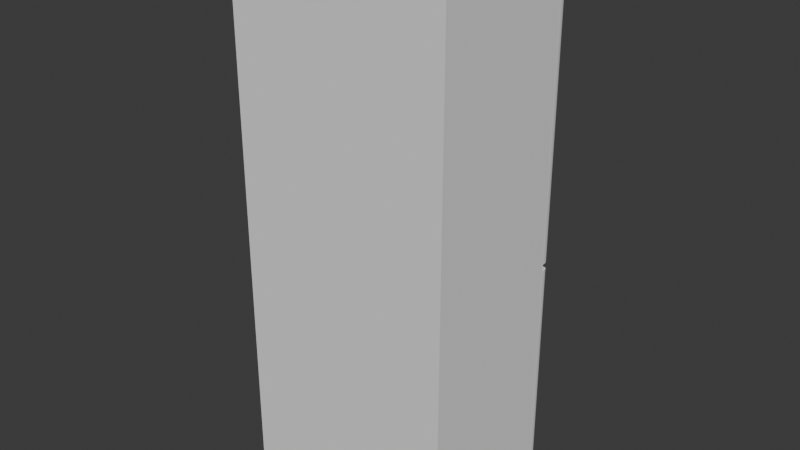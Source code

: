 # Source: fridge.blend  (saved by Blender 4.0.36; exported with 4.5.12 LTS)
import bpy
from mathutils import Matrix  # noqa: F401  (used for matrix-valued properties, if any)

bpy.ops.wm.read_factory_settings(use_empty=True)
scene = bpy.context.scene
scene.name = 'Scene'

# ---- collections
col_collection = bpy.data.collections.new('Collection'); scene.collection.children.link(col_collection)

# ---- node groups
ng_auto_smooth = bpy.data.node_groups.new('Auto Smooth', 'GeometryNodeTree')
_s = ng_auto_smooth.interface.new_socket(name='Geometry', in_out='OUTPUT', socket_type='NodeSocketGeometry')
_s = ng_auto_smooth.interface.new_socket(name='Geometry', in_out='INPUT', socket_type='NodeSocketGeometry')
_s = ng_auto_smooth.interface.new_socket(name='Angle', in_out='INPUT', socket_type='NodeSocketFloat')
_s.subtype = 'ANGLE'
_s.min_value = 0.0
_s.max_value = 3.142
ng_auto_smooth.is_modifier = True
_N = ng_auto_smooth.nodes; _L = ng_auto_smooth.links
n0 = _N.new('NodeGroupOutput'); n0.name = 'Group Output'; n0.location = (480, -100)
n1 = _N.new('NodeGroupInput'); n1.name = 'Group Input'; n1.location = (-420, -300)
n2 = _N.new('NodeGroupInput'); n2.name = 'Group Input.001'; n2.location = (-60, -100)
n3 = _N.new('GeometryNodeSetShadeSmooth'); n3.name = 'Set Shade Smooth'; n3.location = (120, -100)
n3.domain = 'EDGE'
n4 = _N.new('GeometryNodeSetShadeSmooth'); n4.name = 'Set Shade Smooth.001'; n4.location = (300, -100)
n5 = _N.new('GeometryNodeInputMeshEdgeAngle'); n5.name = 'Edge Angle'; n5.location = (-420, -220)
n6 = _N.new('GeometryNodeInputEdgeSmooth'); n6.name = 'Is Edge Smooth'; n6.location = (-60, -160)
n7 = _N.new('GeometryNodeInputShadeSmooth'); n7.name = 'Is Face Smooth'; n7.location = (-240, -340)
n8 = _N.new('FunctionNodeBooleanMath'); n8.name = 'Boolean Math'; n8.location = (-60, -220)
n9 = _N.new('FunctionNodeCompare'); n9.name = 'Compare'; n9.location = (-240, -180)
n9.operation = 'LESS_EQUAL'
_L.new(n5.outputs[0], n9.inputs[0])
_L.new(n4.outputs[0], n0.inputs[0])
_L.new(n1.outputs[1], n9.inputs[1])
_L.new(n9.outputs[0], n8.inputs[0])
_L.new(n7.outputs[0], n8.inputs[1])
_L.new(n2.outputs[0], n3.inputs[0])
_L.new(n6.outputs[0], n3.inputs[1])
_L.new(n3.outputs[0], n4.inputs[0])
_L.new(n8.outputs[0], n3.inputs[2])
n0.is_active_output = True

# ---- world
world_world = bpy.data.worlds.new('World'); scene.world = world_world
world_world.use_nodes = True; world_world.node_tree.nodes.clear()
_N = world_world.node_tree.nodes; _L = world_world.node_tree.links
n0 = _N.new('ShaderNodeOutputWorld'); n0.name = 'World Output'; n0.location = (300, 300)
n1 = _N.new('ShaderNodeBackground'); n1.name = 'Background'; n1.location = (10, 300)
n1.inputs[0].default_value = (0.05088, 0.05088, 0.05088, 1.0)
_L.new(n1.outputs[0], n0.inputs[0])
n0.is_active_output = True
world_world.color = (0.05088, 0.05088, 0.05088)
world_world.use_sun_shadow = False
world_world.sun_shadow_jitter_overblur = 0.0

# ---- meshes
me_plane_059 = bpy.data.meshes.new('Plane.059')
me_plane_059.from_pydata([(-1.0, -1.0, 0.0), (1.0, -1.0, 0.0), (-1.0, 1.0, 0.0), (1.0, 1.0, 0.0), (-1.0, 1.0, 0.5956), (-1.0, -1.0, 0.5956), (1.0, -1.0, 0.5956), (1.0, 1.0, 0.5956), (-0.9968, 0.5705, 0.5872), (0.9969, 0.5705, 0.5872), (-0.9968, 0.5705, 0.002805), (0.9969, 0.5705, 0.002805), (-0.9968, 0.05737, 0.5872), (0.9969, 0.05737, 0.5872), (-0.9968, 0.05737, 0.002805), (0.9969, 0.05737, 0.002805)], [], [(5, 6, 7, 4), (1, 3, 7, 6), (2, 0, 5, 4), (3, 2, 4, 7), (0, 1, 6, 5), (8, 9, 11, 10), (12, 13, 15, 14)])
_uv = me_plane_059.uv_layers.new(name='UVMap')
_uv.uv.foreach_set('vector', [0.0, 0.0, 1.0, 0.0, 1.0, 1.0, 0.0, 1.0, 1.0, 0.0, 1.0, 1.0, 1.0, 1.0, 1.0, 0.0, 0.0, 1.0, 0.0, 0.0, 0.0, 0.0, 0.0, 1.0, 1.0, 1.0, 0.0, 1.0, 0.0, 1.0, 1.0, 1.0, 0.0, 0.0, 1.0, 0.0, 1.0, 0.0, 0.0, 0.0, 0.0, 0.0, 1.0, 0.0, 1.0, 1.0, 0.0, 1.0, 0.0, 0.0, 1.0, 0.0, 1.0, 1.0, 0.0, 1.0])
me_plane_059.update()
me_plane_058 = bpy.data.meshes.new('Plane.058')
me_plane_058.from_pydata([(-1.0, -1.0, 0.0), (1.0, -1.0, 0.0), (-1.0, 1.0, 0.0), (1.0, 1.0, 0.0), (-1.0, -0.1109, 0.0), (-1.0, -0.1362, 0.0), (1.0, -0.1362, 0.0), (1.0, -0.1109, 0.0), (0.9772, -1.0, -0.032), (1.0, -1.0, -0.007403), (0.986, -1.0, -0.02958), (0.9933, -1.0, -0.02406), (0.9983, -1.0, -0.01627), (-1.0, -1.0, -0.007403), (-0.9772, -1.0, -0.032), (-0.9983, -1.0, -0.01627), (-0.9933, -1.0, -0.02406), (-0.986, -1.0, -0.02958), (1.0, 1.0, -0.007403), (0.9772, 1.0, -0.032), (0.9983, 1.0, -0.01627), (0.9933, 1.0, -0.02406), (0.986, 1.0, -0.02958), (-0.9772, 1.0, -0.032), (-1.0, 1.0, -0.007403), (-0.986, 1.0, -0.02958), (-0.9933, 1.0, -0.02406), (-0.9983, 1.0, -0.01627), (-1.0, -0.1109, -0.007403), (-0.9772, -0.1109, -0.032), (-0.9983, -0.1109, -0.01627), (-0.9933, -0.1109, -0.02406), (-0.986, -0.1109, -0.02958), (0.9772, -0.1109, -0.032), (1.0, -0.1109, -0.007403), (0.986, -0.1109, -0.02958), (0.9933, -0.1109, -0.02406), (0.9983, -0.1109, -0.01627), (1.0, -0.1362, -0.007403), (0.9772, -0.1362, -0.032), (0.9983, -0.1362, -0.01627), (0.9933, -0.1362, -0.02406), (0.986, -0.1362, -0.02958), (-0.9772, -0.1362, -0.032), (-1.0, -0.1362, -0.007403), (-0.986, -0.1362, -0.02958), (-0.9933, -0.1362, -0.02406), (-0.9983, -0.1362, -0.01627), (-0.01961, -1.0, -0.02773), (0.01961, -1.0, -0.02773), (-0.007178, -1.0, -0.02794), (0.007178, -1.0, -0.02794), (0.01961, 1.0, -0.05799), (-0.01961, 1.0, -0.05799), (0.007178, 1.0, -0.05818), (-0.007178, 1.0, -0.05818), (0.01961, 1.0, -0.02773), (-0.01961, 1.0, -0.02773), (0.007178, 1.0, -0.02794), (-0.007178, 1.0, -0.02794), (0.01961, -0.1362, -0.05799), (-0.01961, -0.1362, -0.05799), (0.007178, -0.1362, -0.05818), (-0.007178, -0.1362, -0.05818), (-0.01961, -1.0, -0.05799), (0.01961, -1.0, -0.05799), (-0.007178, -1.0, -0.05818), (0.007178, -1.0, -0.05818), (-0.01961, -0.1109, -0.05799), (0.01961, -0.1109, -0.05799), (-0.007178, -0.1109, -0.05818), (0.007178, -0.1109, -0.05818), (0.01961, -0.1109, -0.02773), (-0.01961, -0.1109, -0.02773), (0.007178, -0.1109, -0.02794), (-0.007178, -0.1109, -0.02794), (-0.01961, -0.1362, -0.02773), (0.01961, -0.1362, -0.02773), (-0.007178, -0.1362, -0.02794), (0.007178, -0.1362, -0.02794), (-0.8894, -0.8962, 6.666e-15), (0.8894, -0.8962, 6.666e-15), (-0.8894, 0.8825, -7.544e-15), (0.8894, 0.8825, -7.544e-15), (-0.8894, -0.1055, 3.493e-16), (-0.8894, -0.128, 5.287e-16), (0.8894, -0.128, 5.287e-16), (0.8894, -0.1055, 3.493e-16), (-0.8894, -0.8962, 0.04221), (0.8894, -0.8962, 0.04221), (-0.8894, 0.8825, 0.04221), (0.8894, 0.8825, 0.04221), (-0.8894, -0.1055, 0.04221), (-0.8894, -0.128, 0.04221), (0.8894, -0.128, 0.04221), (0.8894, -0.1055, 0.04221)], [], [(69, 52, 19, 33), (56, 3, 18, 20, 21, 22, 19, 52), (4, 73, 76, 5), (77, 6, 38, 40, 41, 42, 39, 60), (6, 1, 9, 38), (29, 23, 53, 68), (2, 57, 53, 23, 25, 26, 27, 24), (65, 60, 39, 8), (3, 7, 34, 18), (73, 4, 28, 30, 31, 32, 29, 68), (72, 7, 6, 77), (14, 43, 61, 64), (5, 76, 61, 43, 45, 46, 47, 44), (7, 72, 69, 33, 35, 36, 37, 34), (0, 5, 44, 13), (4, 2, 24, 28), (13, 44, 47, 15), (15, 47, 46, 16), (16, 46, 45, 17), (17, 45, 43, 14), (38, 9, 12, 40), (40, 12, 11, 41), (41, 11, 10, 42), (42, 10, 8, 39), (28, 24, 27, 30), (30, 27, 26, 31), (31, 26, 25, 32), (32, 25, 23, 29), (18, 34, 37, 20), (20, 37, 36, 21), (21, 36, 35, 22), (22, 35, 33, 19), (48, 0, 13, 15, 16, 17, 14, 64), (73, 68, 70, 75), (75, 70, 71, 74), (74, 71, 69, 72), (77, 60, 62, 79), (79, 62, 63, 78), (78, 63, 61, 76), (48, 64, 66, 50), (50, 66, 67, 51), (51, 67, 65, 49), (56, 52, 54, 58), (58, 54, 55, 59), (59, 55, 53, 57), (60, 65, 67, 62), (62, 67, 66, 63), (63, 66, 64, 61), (72, 77, 79, 74), (74, 79, 78, 75), (75, 78, 76, 73), (52, 69, 71, 54), (54, 71, 70, 55), (55, 70, 68, 53), (1, 49, 65, 8, 10, 11, 12, 9), (58, 59, 57, 2, 3, 56), (50, 51, 49, 1, 0, 48), (7, 3, 83, 87), (0, 1, 81, 80), (1, 6, 86, 81), (6, 7, 87, 86), (2, 4, 84, 82), (3, 2, 82, 83), (5, 0, 80, 85), (4, 5, 85, 84), (86, 87, 95, 94), (83, 82, 90, 91), (82, 84, 92, 90), (85, 80, 88, 93), (84, 85, 93, 92), (80, 81, 89, 88), (87, 83, 91, 95), (81, 86, 94, 89), (93, 88, 89, 94, 95, 91, 90, 92)])
me_plane_058.polygons.foreach_set('use_smooth', [True] * 74)
_uv = me_plane_058.uv_layers.new(name='UVMap')
_uv.uv.foreach_set('vector', [0.5098, 0.4445, 0.5098, 1.0, 0.9886, 1.0, 0.9886, 0.4445, 0.0, 0.0, 0.0, 0.0, 0.0, 0.0, 0.0, 0.0, 0.0, 0.0, 0.0, 0.0, 0.0, 0.0, 0.0, 0.0, 0.0, 0.4445, 0.4902, 0.4445, 0.4902, 0.4319, 0.0, 0.4319, 0.5098, 0.4319, 1.0, 0.4319, 1.0, 0.4319, 0.9991, 0.4319, 0.9967, 0.4319, 0.993, 0.4319, 0.9886, 0.4319, 0.5098, 0.4319, 0.0, 0.0, 0.0, 0.0, 0.0, 0.0, 0.0, 0.0, 0.01138, 0.4445, 0.01138, 1.0, 0.4902, 1.0, 0.4902, 0.4445, 0.0, 0.0, 0.0, 0.0, 0.0, 0.0, 0.0, 0.0, 0.0, 0.0, 0.0, 0.0, 0.0, 0.0, 0.0, 0.0, 0.5098, 0.0, 0.5098, 0.4319, 0.9886, 0.4319, 0.9886, 0.0, 0.0, 0.0, 0.0, 0.0, 0.0, 0.0, 0.0, 0.0, 0.4902, 0.4445, 0.0, 0.4445, 0.0, 0.4445, 0.0008661, 0.4445, 0.003333, 0.4445, 0.007024, 0.4445, 0.01138, 0.4445, 0.4902, 0.4445, 0.5098, 0.4445, 1.0, 0.4445, 1.0, 0.4319, 0.5098, 0.4319, 0.01138, 0.0, 0.01138, 0.4319, 0.4902, 0.4319, 0.4902, 0.0, 0.0, 0.4319, 0.4902, 0.4319, 0.4902, 0.4319, 0.01138, 0.4319, 0.007024, 0.4319, 0.003333, 0.4319, 0.0008661, 0.4319, 0.0, 0.4319, 1.0, 0.4445, 0.5098, 0.4445, 0.5098, 0.4445, 0.9886, 0.4445, 0.993, 0.4445, 0.9967, 0.4445, 0.9991, 0.4445, 1.0, 0.4445, 0.0, 0.0, 0.0, 0.0, 0.0, 0.0, 0.0, 0.0, 0.0, 0.0, 0.0, 0.0, 0.0, 0.0, 0.0, 0.0, 0.0, 0.0, 0.0, 0.0, 0.0, 0.0, 0.0, 0.0, 0.0, 0.0, 0.0, 0.0, 0.0, 0.0, 0.0, 0.0, 0.0, 0.0, 0.0, 0.4319, 0.006957, 0.4319, 0.006957, 0.0, 0.006957, 0.0, 0.006957, 0.4319, 0.01138, 0.4319, 0.01138, 0.0, 0.0, 0.0, 0.0, 0.0, 0.0, 0.0, 0.0, 0.0, 0.0, 0.0, 0.0, 0.0, 0.0, 0.0, 0.0, 0.0, 1.0, 0.4319, 1.0, 0.0, 0.993, 0.0, 0.993, 0.4319, 0.993, 0.4319, 0.993, 0.0, 0.9886, 0.0, 0.9886, 0.4319, 0.0, 0.0, 0.0, 0.0, 0.0, 0.0, 0.0, 0.0, 0.0, 0.0, 0.0, 0.0, 0.0, 0.0, 0.0, 0.0, 0.0, 0.4445, 0.0, 1.0, 0.006957, 1.0, 0.006957, 0.4445, 0.006957, 0.4445, 0.006957, 1.0, 0.01138, 1.0, 0.01138, 0.4445, 0.0, 0.0, 0.0, 0.0, 0.0, 0.0, 0.0, 0.0, 0.0, 0.0, 0.0, 0.0, 0.0, 0.0, 0.0, 0.0, 1.0, 1.0, 1.0, 0.4445, 0.993, 0.4445, 0.993, 1.0, 0.993, 1.0, 0.993, 0.4445, 0.9886, 0.4445, 0.9886, 1.0, 0.0, 0.0, 0.0, 0.0, 0.0, 0.0, 0.0, 0.0, 0.0, 0.0, 0.0, 0.0, 0.0, 0.0, 0.0, 0.0, 0.4902, 0.4445, 0.4902, 0.4445, 0.4964, 0.4445, 0.4964, 0.4445, 0.4964, 0.4445, 0.4964, 0.4445, 0.5036, 0.4445, 0.5036, 0.4445, 0.5036, 0.4445, 0.5036, 0.4445, 0.5098, 0.4445, 0.5098, 0.4445, 0.5098, 0.4319, 0.5098, 0.4319, 0.5036, 0.4319, 0.5036, 0.4319, 0.5036, 0.4319, 0.5036, 0.4319, 0.4964, 0.4319, 0.4964, 0.4319, 0.4964, 0.4319, 0.4964, 0.4319, 0.4902, 0.4319, 0.4902, 0.4319, 0.0, 0.0, 0.0, 0.0, 0.0, 0.0, 0.0, 0.0, 0.0, 0.0, 0.0, 0.0, 0.0, 0.0, 0.0, 0.0, 0.0, 0.0, 0.0, 0.0, 0.0, 0.0, 0.0, 0.0, 0.0, 0.0, 0.0, 0.0, 0.0, 0.0, 0.0, 0.0, 0.0, 0.0, 0.0, 0.0, 0.0, 0.0, 0.0, 0.0, 0.0, 0.0, 0.0, 0.0, 0.0, 0.0, 0.0, 0.0, 0.5098, 0.4319, 0.5098, 0.0, 0.5036, 0.0, 0.5036, 0.4319, 0.5036, 0.4319, 0.5036, 0.0, 0.4964, 0.0, 0.4964, 0.4319, 0.4964, 0.4319, 0.4964, 0.0, 0.4902, 0.0, 0.4902, 0.4319, 0.5098, 0.4445, 0.5098, 0.4319, 0.5036, 0.4319, 0.5036, 0.4445, 0.5036, 0.4445, 0.5036, 0.4319, 0.4964, 0.4319, 0.4964, 0.4445, 0.4964, 0.4445, 0.4964, 0.4319, 0.4902, 0.4319, 0.4902, 0.4445, 0.5098, 1.0, 0.5098, 0.4445, 0.5036, 0.4445, 0.5036, 1.0, 0.5036, 1.0, 0.5036, 0.4445, 0.4964, 0.4445, 0.4964, 1.0, 0.4964, 1.0, 0.4964, 0.4445, 0.4902, 0.4445, 0.4902, 1.0, 0.0, 0.0, 0.0, 0.0, 0.0, 0.0, 0.0, 0.0, 0.0, 0.0, 0.0, 0.0, 0.0, 0.0, 0.0, 0.0, 0.0, 0.0, 0.0, 0.0, 0.0, 0.0, 0.0, 0.0, 0.0, 0.0, 0.0, 0.0, 0.0, 0.0, 0.0, 0.0, 0.0, 0.0, 0.0, 0.0, 0.0, 0.0, 0.0, 0.0, 0.0, 0.0, 0.0, 0.0, 0.0, 0.0, 0.0, 0.0, 0.0, 0.0, 0.0, 0.0, 0.0, 0.0, 0.0, 0.0, 0.0, 0.0, 0.0, 0.0, 0.0, 0.0, 0.0, 0.0, 1.0, 0.4319, 1.0, 0.4445, 1.0, 0.4445, 1.0, 0.4319, 0.0, 0.0, 0.0, 0.0, 0.0, 0.0, 0.0, 0.0, 0.0, 0.0, 0.0, 0.0, 0.0, 0.0, 0.0, 0.0, 0.0, 0.0, 0.0, 0.0, 0.0, 0.0, 0.0, 0.0, 0.0, 0.4445, 0.0, 0.4319, 0.0, 0.4319, 0.0, 0.4445, 1.0, 0.4319, 1.0, 0.4445, 1.0, 0.4445, 1.0, 0.4319, 0.0, 0.0, 0.0, 0.0, 0.0, 0.0, 0.0, 0.0, 0.0, 0.0, 0.0, 0.0, 0.0, 0.0, 0.0, 0.0, 0.0, 0.0, 0.0, 0.0, 0.0, 0.0, 0.0, 0.0, 0.0, 0.4445, 0.0, 0.4319, 0.0, 0.4319, 0.0, 0.4445, 0.0, 0.0, 0.0, 0.0, 0.0, 0.0, 0.0, 0.0, 0.0, 0.0, 0.0, 0.0, 0.0, 0.0, 0.0, 0.0, 0.0, 0.0, 0.0, 0.0, 0.0, 0.0, 0.0, 0.0, 0.0, 0.0, 0.0, 0.0, 0.0, 0.0, 0.0, 0.0, 1.0, 0.4445, 0.0, 0.0, 0.0, 0.0, 0.0, 0.0])
me_plane_058.update()

# ---- objects
ob_plane_035 = bpy.data.objects.new('Plane.035', me_plane_059)
ob_plane_001 = bpy.data.objects.new('Plane.001', me_plane_058)

# ---- transforms, parenting, visibility, modifiers, constraints
ob_plane_035.location = (-0.04522, 0.2257, 1.09)
ob_plane_035.rotation_euler = (1.571, 0.0, 0.0)
ob_plane_035.scale = (0.4394, 1.096, 1.0)
ob_plane_001.location = (-0.04522, 0.2276, 1.09)
ob_plane_001.rotation_euler = (1.571, 0.0, 0.0)
ob_plane_001.scale = (0.4394, 1.096, 1.0)
_m = ob_plane_001.modifiers.new('Auto Smooth', 'NODES')
_m.node_group = ng_auto_smooth
_gi = [s.identifier for s in ng_auto_smooth.interface.items_tree if s.item_type == 'SOCKET' and s.in_out == 'INPUT']
_m[_gi[1]] = 0.5236  # Angle

# ---- collection membership
col_collection.objects.link(ob_plane_035)
col_collection.objects.link(ob_plane_001)

# ---- scene / render settings (as saved in the file)
scene.frame_start = 1; scene.frame_end = 250; scene.frame_set(1)
scene.render.engine = 'BLENDER_EEVEE_NEXT'
scene.cycles.sampling_pattern = 'TABULATED_SOBOL'
bpy.context.view_layer.update()

# ---- added for rendering (the .blend has no active camera and no usable light): camera, sun
cam_auto = bpy.data.cameras.new('AutoCamera')
cam_auto.lens = 50.0
cam_auto.sensor_width = 36.0
cam_auto.clip_end = 1000.0
ob_auto_camera = bpy.data.objects.new('AutoCamera', cam_auto)
scene.collection.objects.link(ob_auto_camera)
ob_auto_camera.location = (2.22161, -2.76226, 2.90359)
ob_auto_camera.rotation_euler = (1.09748, -7.21219e-08, 0.694738)
scene.camera = ob_auto_camera
light_auto_sun = bpy.data.lights.new('AutoSun', 'SUN')
light_auto_sun.energy = 3.0
light_auto_sun.angle = 0.0523599
ob_auto_sun = bpy.data.objects.new('AutoSun', light_auto_sun)
scene.collection.objects.link(ob_auto_sun)
ob_auto_sun.rotation_euler = (0.872665, 0.174533, 0.523599)
bpy.context.view_layer.update()
